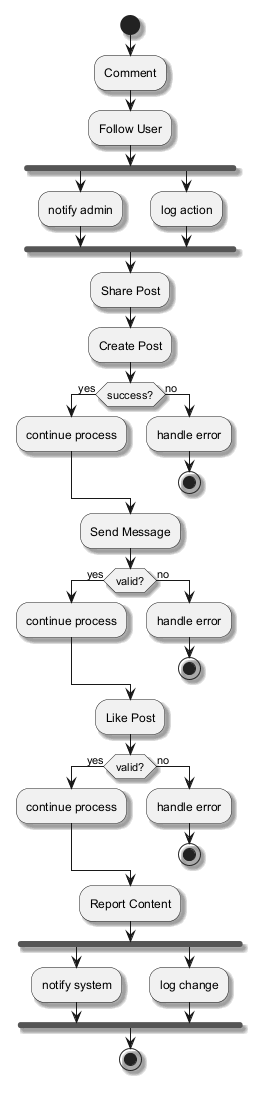

The diagram above was rendered by PlantUML. Its source (embedded in the PNG):
@startuml
skinparam backgroundColor #FFFFFF
skinparam classBackgroundColor #F1F8E9
skinparam classBorderColor #33691E
skinparam shadowing true
start
:Comment;
:Follow User;
fork
:notify admin;
fork again
:log action;
end fork
:Share Post;
:Create Post;
if (success?) then (yes)
:continue process;
else (no)
:handle error;
stop
endif
:Send Message;
if (valid?) then (yes)
:continue process;
else (no)
:handle error;
stop
endif
:Like Post;
if (valid?) then (yes)
:continue process;
else (no)
:handle error;
stop
endif
:Report Content;
fork
:notify system;
fork again
:log change;
end fork
stop
@enduml